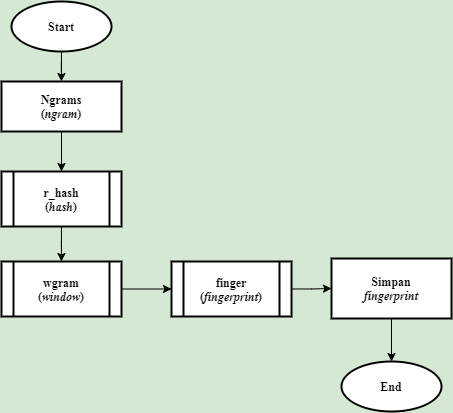

The diagram above was exported from draw.io. Its source (the exported page's mxGraphModel, read from the mxfile embedded in the PNG):
<mxGraphModel dx="1199" dy="579" grid="1" gridSize="10" guides="1" tooltips="1" connect="1" arrows="1" fold="1" page="1" pageScale="1" pageWidth="827" pageHeight="1169" background="#D5E8D4" math="0" shadow="0">
  <root>
    <mxCell id="0" />
    <mxCell id="1" parent="0" />
    <mxCell id="jg6JC1Z_u6fM9v333R3z-3" value="" style="edgeStyle=orthogonalEdgeStyle;rounded=0;orthogonalLoop=1;jettySize=auto;html=1;" parent="1" source="jg6JC1Z_u6fM9v333R3z-1" target="jg6JC1Z_u6fM9v333R3z-2" edge="1">
      <mxGeometry relative="1" as="geometry" />
    </mxCell>
    <mxCell id="jg6JC1Z_u6fM9v333R3z-1" value="&lt;font face=&quot;Times New Roman&quot;&gt;&lt;b&gt;Start&lt;/b&gt;&lt;/font&gt;" style="strokeWidth=2;html=1;shape=mxgraph.flowchart.start_1;whiteSpace=wrap;" parent="1" vertex="1">
      <mxGeometry x="250" y="40" width="100" height="50" as="geometry" />
    </mxCell>
    <mxCell id="De1rNEDNuPudistMuuD8-8" value="" style="edgeStyle=orthogonalEdgeStyle;rounded=0;orthogonalLoop=1;jettySize=auto;html=1;" edge="1" parent="1" source="jg6JC1Z_u6fM9v333R3z-2" target="De1rNEDNuPudistMuuD8-7">
      <mxGeometry relative="1" as="geometry" />
    </mxCell>
    <mxCell id="jg6JC1Z_u6fM9v333R3z-2" value="&lt;font face=&quot;Times New Roman&quot;&gt;&lt;b&gt;Ngrams&lt;br&gt;(&lt;i&gt;ngram&lt;/i&gt;)&lt;/b&gt;&lt;br&gt;&lt;/font&gt;" style="whiteSpace=wrap;html=1;strokeWidth=2;" parent="1" vertex="1">
      <mxGeometry x="240" y="120" width="120" height="50" as="geometry" />
    </mxCell>
    <mxCell id="jg6JC1Z_u6fM9v333R3z-16" value="&lt;font face=&quot;Times New Roman&quot;&gt;&lt;b&gt;End&lt;/b&gt;&lt;/font&gt;" style="strokeWidth=2;html=1;shape=mxgraph.flowchart.start_1;whiteSpace=wrap;" parent="1" vertex="1">
      <mxGeometry x="580" y="400" width="100" height="50" as="geometry" />
    </mxCell>
    <mxCell id="De1rNEDNuPudistMuuD8-11" value="" style="edgeStyle=orthogonalEdgeStyle;rounded=0;orthogonalLoop=1;jettySize=auto;html=1;" edge="1" parent="1" source="De1rNEDNuPudistMuuD8-7" target="De1rNEDNuPudistMuuD8-10">
      <mxGeometry relative="1" as="geometry" />
    </mxCell>
    <mxCell id="De1rNEDNuPudistMuuD8-7" value="&lt;b style=&quot;font-family: &amp;#34;times new roman&amp;#34;&quot;&gt;r_hash&lt;/b&gt;&lt;b style=&quot;font-family: &amp;#34;times new roman&amp;#34;&quot;&gt;&lt;br&gt;(&lt;i&gt;hash&lt;/i&gt;)&lt;/b&gt;" style="shape=process;whiteSpace=wrap;html=1;backgroundOutline=1;strokeWidth=2;" vertex="1" parent="1">
      <mxGeometry x="240" y="210" width="120" height="55" as="geometry" />
    </mxCell>
    <mxCell id="De1rNEDNuPudistMuuD8-13" value="" style="edgeStyle=orthogonalEdgeStyle;rounded=0;orthogonalLoop=1;jettySize=auto;html=1;" edge="1" parent="1" source="De1rNEDNuPudistMuuD8-10" target="De1rNEDNuPudistMuuD8-12">
      <mxGeometry relative="1" as="geometry" />
    </mxCell>
    <mxCell id="De1rNEDNuPudistMuuD8-10" value="&lt;b style=&quot;font-family: &amp;#34;times new roman&amp;#34;&quot;&gt;wgram&lt;/b&gt;&lt;b style=&quot;font-family: &amp;#34;times new roman&amp;#34;&quot;&gt;&lt;br&gt;(&lt;i&gt;window&lt;/i&gt;)&lt;/b&gt;" style="shape=process;whiteSpace=wrap;html=1;backgroundOutline=1;strokeWidth=2;" vertex="1" parent="1">
      <mxGeometry x="240" y="300" width="120" height="55" as="geometry" />
    </mxCell>
    <mxCell id="De1rNEDNuPudistMuuD8-16" value="" style="edgeStyle=orthogonalEdgeStyle;rounded=0;orthogonalLoop=1;jettySize=auto;html=1;" edge="1" parent="1" source="De1rNEDNuPudistMuuD8-12" target="De1rNEDNuPudistMuuD8-15">
      <mxGeometry relative="1" as="geometry" />
    </mxCell>
    <mxCell id="De1rNEDNuPudistMuuD8-12" value="&lt;b style=&quot;font-family: &amp;#34;times new roman&amp;#34;&quot;&gt;finger&lt;/b&gt;&lt;b style=&quot;font-family: &amp;#34;times new roman&amp;#34;&quot;&gt;&lt;br&gt;(&lt;i&gt;fingerprint&lt;/i&gt;)&lt;/b&gt;" style="shape=process;whiteSpace=wrap;html=1;backgroundOutline=1;strokeWidth=2;" vertex="1" parent="1">
      <mxGeometry x="410" y="300" width="120" height="55" as="geometry" />
    </mxCell>
    <mxCell id="De1rNEDNuPudistMuuD8-17" value="" style="edgeStyle=orthogonalEdgeStyle;rounded=0;orthogonalLoop=1;jettySize=auto;html=1;" edge="1" parent="1" source="De1rNEDNuPudistMuuD8-15" target="jg6JC1Z_u6fM9v333R3z-16">
      <mxGeometry relative="1" as="geometry" />
    </mxCell>
    <mxCell id="De1rNEDNuPudistMuuD8-15" value="&lt;span style=&quot;font-family: &amp;#34;times new roman&amp;#34;&quot;&gt;&lt;b&gt;Simpan&lt;/b&gt;&lt;br&gt;&lt;b&gt;&lt;i&gt;fingerprint&lt;/i&gt;&lt;/b&gt;&lt;br&gt;&lt;/span&gt;" style="whiteSpace=wrap;html=1;strokeWidth=2;" vertex="1" parent="1">
      <mxGeometry x="570" y="297" width="120" height="60" as="geometry" />
    </mxCell>
  </root>
</mxGraphModel>